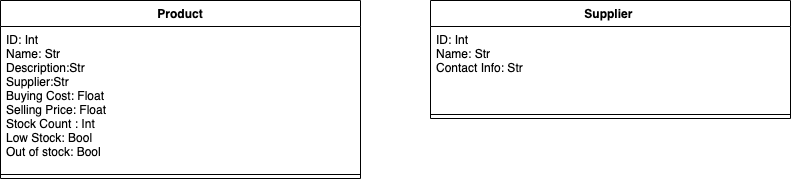

The diagram above was exported from draw.io. Its source (the exported page's mxGraphModel, read from the mxfile embedded in the PNG):
<mxGraphModel dx="934" dy="503" grid="1" gridSize="10" guides="1" tooltips="1" connect="1" arrows="1" fold="1" page="1" pageScale="1" pageWidth="827" pageHeight="1169" math="0" shadow="0">
  <root>
    <mxCell id="0" />
    <mxCell id="1" parent="0" />
    <mxCell id="0DSeTJe5XQrYux6P-37C-2" value="Product" style="swimlane;fontStyle=1;align=center;verticalAlign=top;childLayout=stackLayout;horizontal=1;startSize=26;horizontalStack=0;resizeParent=1;resizeParentMax=0;resizeLast=0;collapsible=1;marginBottom=0;" parent="1" vertex="1">
      <mxGeometry x="20" y="50" width="360" height="178" as="geometry" />
    </mxCell>
    <mxCell id="0DSeTJe5XQrYux6P-37C-3" value="ID: Int&#10;Name: Str&#10;Description:Str&#10;Supplier:Str&#10;Buying Cost: Float&#10;Selling Price: Float &#10;Stock Count : Int&#10;Low Stock: Bool&#10;Out of stock: Bool&#10;&#10;&#10;&#10;" style="text;strokeColor=none;fillColor=none;align=left;verticalAlign=top;spacingLeft=4;spacingRight=4;overflow=hidden;rotatable=0;points=[[0,0.5],[1,0.5]];portConstraint=eastwest;" parent="0DSeTJe5XQrYux6P-37C-2" vertex="1">
      <mxGeometry y="26" width="360" height="144" as="geometry" />
    </mxCell>
    <mxCell id="0DSeTJe5XQrYux6P-37C-4" value="" style="line;strokeWidth=1;fillColor=none;align=left;verticalAlign=middle;spacingTop=-1;spacingLeft=3;spacingRight=3;rotatable=0;labelPosition=right;points=[];portConstraint=eastwest;" parent="0DSeTJe5XQrYux6P-37C-2" vertex="1">
      <mxGeometry y="170" width="360" height="8" as="geometry" />
    </mxCell>
    <mxCell id="0DSeTJe5XQrYux6P-37C-7" value="Supplier " style="swimlane;fontStyle=1;align=center;verticalAlign=top;childLayout=stackLayout;horizontal=1;startSize=26;horizontalStack=0;resizeParent=1;resizeParentMax=0;resizeLast=0;collapsible=1;marginBottom=0;" parent="1" vertex="1">
      <mxGeometry x="450" y="50" width="360" height="118" as="geometry" />
    </mxCell>
    <mxCell id="0DSeTJe5XQrYux6P-37C-8" value="ID: Int&#10;Name: Str&#10;Contact Info: Str&#10;" style="text;strokeColor=none;fillColor=none;align=left;verticalAlign=top;spacingLeft=4;spacingRight=4;overflow=hidden;rotatable=0;points=[[0,0.5],[1,0.5]];portConstraint=eastwest;" parent="0DSeTJe5XQrYux6P-37C-7" vertex="1">
      <mxGeometry y="26" width="360" height="84" as="geometry" />
    </mxCell>
    <mxCell id="0DSeTJe5XQrYux6P-37C-9" value="" style="line;strokeWidth=1;fillColor=none;align=left;verticalAlign=middle;spacingTop=-1;spacingLeft=3;spacingRight=3;rotatable=0;labelPosition=right;points=[];portConstraint=eastwest;" parent="0DSeTJe5XQrYux6P-37C-7" vertex="1">
      <mxGeometry y="110" width="360" height="8" as="geometry" />
    </mxCell>
  </root>
</mxGraphModel>